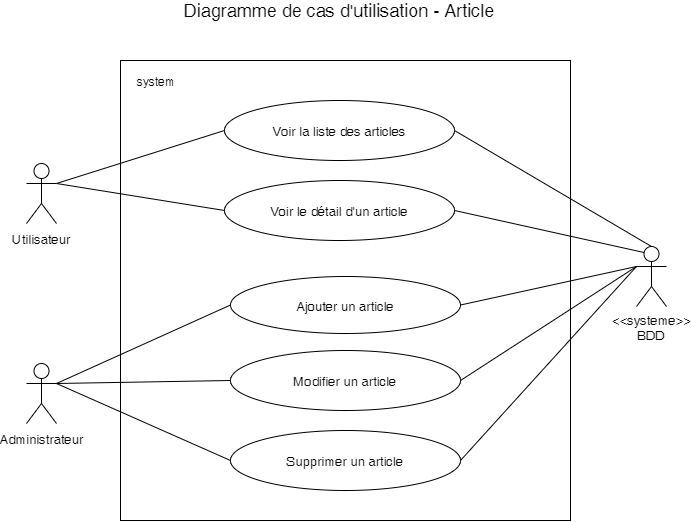

The diagram above was exported from draw.io. Its source (the exported page's mxGraphModel, read from the mxfile embedded in the PNG):
<mxGraphModel dx="1114" dy="697" grid="1" gridSize="10" guides="1" tooltips="1" connect="1" arrows="1" fold="1" page="1" pageScale="1" pageWidth="827" pageHeight="1169" math="0" shadow="0">
  <root>
    <mxCell id="0" />
    <mxCell id="1" parent="0" />
    <mxCell id="ENC8f9FHhxZ-6kJQtpSI-2" value="" style="whiteSpace=wrap;html=1;" parent="1" vertex="1">
      <mxGeometry x="194" y="190" width="450" height="460" as="geometry" />
    </mxCell>
    <mxCell id="ENC8f9FHhxZ-6kJQtpSI-3" value="system" style="text;html=1;strokeColor=none;fillColor=none;align=center;verticalAlign=middle;whiteSpace=wrap;rounded=0;" parent="1" vertex="1">
      <mxGeometry x="210" y="200" width="40" height="20" as="geometry" />
    </mxCell>
    <mxCell id="ENC8f9FHhxZ-6kJQtpSI-4" value="Diagramme de cas d'utilisation - Article" style="text;html=1;strokeColor=none;fillColor=none;align=center;verticalAlign=middle;whiteSpace=wrap;rounded=0;fontSize=18;" parent="1" vertex="1">
      <mxGeometry x="243" y="130" width="340" height="20" as="geometry" />
    </mxCell>
    <mxCell id="ENC8f9FHhxZ-6kJQtpSI-5" value="Utilisateur" style="shape=umlActor;verticalLabelPosition=bottom;labelBackgroundColor=#ffffff;verticalAlign=top;html=1;fontSize=13;" parent="1" vertex="1">
      <mxGeometry x="100" y="293" width="30" height="60" as="geometry" />
    </mxCell>
    <mxCell id="ENC8f9FHhxZ-6kJQtpSI-6" value="Administrateur" style="shape=umlActor;verticalLabelPosition=bottom;labelBackgroundColor=#ffffff;verticalAlign=top;html=1;fontSize=13;" parent="1" vertex="1">
      <mxGeometry x="100" y="493" width="30" height="60" as="geometry" />
    </mxCell>
    <mxCell id="ENC8f9FHhxZ-6kJQtpSI-7" value="&amp;lt;&amp;lt;systeme&amp;gt;&amp;gt;&lt;br&gt;BDD" style="shape=umlActor;verticalLabelPosition=bottom;labelBackgroundColor=#ffffff;verticalAlign=top;html=1;fontSize=13;" parent="1" vertex="1">
      <mxGeometry x="710" y="376" width="30" height="60" as="geometry" />
    </mxCell>
    <mxCell id="ENC8f9FHhxZ-6kJQtpSI-12" value="Voir la liste des articles" style="ellipse;whiteSpace=wrap;html=1;fontSize=13;" parent="1" vertex="1">
      <mxGeometry x="298" y="230" width="230" height="60" as="geometry" />
    </mxCell>
    <mxCell id="ENC8f9FHhxZ-6kJQtpSI-14" value="Voir le détail d'un article" style="ellipse;whiteSpace=wrap;html=1;fontSize=13;" parent="1" vertex="1">
      <mxGeometry x="298" y="310" width="230" height="60" as="geometry" />
    </mxCell>
    <mxCell id="ENC8f9FHhxZ-6kJQtpSI-17" value="Ajouter un article" style="ellipse;whiteSpace=wrap;html=1;fontSize=13;" parent="1" vertex="1">
      <mxGeometry x="304" y="406" width="230" height="57" as="geometry" />
    </mxCell>
    <mxCell id="ENC8f9FHhxZ-6kJQtpSI-19" value="Supprimer un article" style="ellipse;whiteSpace=wrap;html=1;fontSize=13;" parent="1" vertex="1">
      <mxGeometry x="304" y="560" width="230" height="60" as="geometry" />
    </mxCell>
    <mxCell id="ENC8f9FHhxZ-6kJQtpSI-21" value="Modifier un article" style="ellipse;whiteSpace=wrap;html=1;fontSize=13;" parent="1" vertex="1">
      <mxGeometry x="304" y="480" width="230" height="60" as="geometry" />
    </mxCell>
    <mxCell id="ENC8f9FHhxZ-6kJQtpSI-23" value="" style="endArrow=none;html=1;fontSize=15;exitX=1;exitY=0.3333333333333333;exitDx=0;exitDy=0;exitPerimeter=0;entryX=0;entryY=0.5;entryDx=0;entryDy=0;" parent="1" source="ENC8f9FHhxZ-6kJQtpSI-6" target="ENC8f9FHhxZ-6kJQtpSI-17" edge="1">
      <mxGeometry width="50" height="50" relative="1" as="geometry">
        <mxPoint x="70" y="830" as="sourcePoint" />
        <mxPoint x="120" y="780" as="targetPoint" />
      </mxGeometry>
    </mxCell>
    <mxCell id="ENC8f9FHhxZ-6kJQtpSI-24" value="" style="endArrow=none;html=1;fontSize=15;exitX=1;exitY=0.3333333333333333;exitDx=0;exitDy=0;exitPerimeter=0;entryX=0;entryY=0.5;entryDx=0;entryDy=0;" parent="1" source="ENC8f9FHhxZ-6kJQtpSI-6" target="ENC8f9FHhxZ-6kJQtpSI-21" edge="1">
      <mxGeometry width="50" height="50" relative="1" as="geometry">
        <mxPoint x="140" y="573" as="sourcePoint" />
        <mxPoint x="307.9999999999977" y="503" as="targetPoint" />
      </mxGeometry>
    </mxCell>
    <mxCell id="ENC8f9FHhxZ-6kJQtpSI-25" value="" style="endArrow=none;html=1;fontSize=15;exitX=1;exitY=0.3333333333333333;exitDx=0;exitDy=0;exitPerimeter=0;entryX=0;entryY=0.5;entryDx=0;entryDy=0;" parent="1" source="ENC8f9FHhxZ-6kJQtpSI-6" target="ENC8f9FHhxZ-6kJQtpSI-19" edge="1">
      <mxGeometry width="50" height="50" relative="1" as="geometry">
        <mxPoint x="140" y="573" as="sourcePoint" />
        <mxPoint x="307.9999999999977" y="599.9999999999998" as="targetPoint" />
      </mxGeometry>
    </mxCell>
    <mxCell id="ENC8f9FHhxZ-6kJQtpSI-26" value="" style="endArrow=none;html=1;fontSize=15;exitX=0;exitY=0.3333333333333333;exitDx=0;exitDy=0;exitPerimeter=0;entryX=1;entryY=0.5;entryDx=0;entryDy=0;" parent="1" source="ENC8f9FHhxZ-6kJQtpSI-7" target="ENC8f9FHhxZ-6kJQtpSI-17" edge="1">
      <mxGeometry width="50" height="50" relative="1" as="geometry">
        <mxPoint x="140" y="573" as="sourcePoint" />
        <mxPoint x="307.9999999999977" y="503" as="targetPoint" />
      </mxGeometry>
    </mxCell>
    <mxCell id="ENC8f9FHhxZ-6kJQtpSI-27" value="" style="endArrow=none;html=1;fontSize=15;exitX=0;exitY=0.3333333333333333;exitDx=0;exitDy=0;exitPerimeter=0;entryX=1;entryY=0.5;entryDx=0;entryDy=0;" parent="1" source="ENC8f9FHhxZ-6kJQtpSI-7" target="ENC8f9FHhxZ-6kJQtpSI-21" edge="1">
      <mxGeometry width="50" height="50" relative="1" as="geometry">
        <mxPoint x="710" y="463" as="sourcePoint" />
        <mxPoint x="538.0000000000023" y="503" as="targetPoint" />
      </mxGeometry>
    </mxCell>
    <mxCell id="ENC8f9FHhxZ-6kJQtpSI-28" value="" style="endArrow=none;html=1;fontSize=15;exitX=0;exitY=0.3333333333333333;exitDx=0;exitDy=0;exitPerimeter=0;entryX=1;entryY=0.5;entryDx=0;entryDy=0;" parent="1" source="ENC8f9FHhxZ-6kJQtpSI-7" target="ENC8f9FHhxZ-6kJQtpSI-19" edge="1">
      <mxGeometry width="50" height="50" relative="1" as="geometry">
        <mxPoint x="710" y="463" as="sourcePoint" />
        <mxPoint x="538.0000000000023" y="599.9999999999998" as="targetPoint" />
      </mxGeometry>
    </mxCell>
    <mxCell id="ENC8f9FHhxZ-6kJQtpSI-29" value="" style="endArrow=none;html=1;fontSize=15;entryX=1;entryY=0.5;entryDx=0;entryDy=0;exitX=0.25;exitY=0.1;exitDx=0;exitDy=0;exitPerimeter=0;" parent="1" source="ENC8f9FHhxZ-6kJQtpSI-7" target="ENC8f9FHhxZ-6kJQtpSI-14" edge="1">
      <mxGeometry width="50" height="50" relative="1" as="geometry">
        <mxPoint x="680" y="380" as="sourcePoint" />
        <mxPoint x="538.0000000000023" y="503" as="targetPoint" />
      </mxGeometry>
    </mxCell>
    <mxCell id="ENC8f9FHhxZ-6kJQtpSI-30" value="" style="endArrow=none;html=1;fontSize=15;entryX=1;entryY=0.5;entryDx=0;entryDy=0;exitX=0.5;exitY=0;exitDx=0;exitDy=0;exitPerimeter=0;" parent="1" source="ENC8f9FHhxZ-6kJQtpSI-7" target="ENC8f9FHhxZ-6kJQtpSI-12" edge="1">
      <mxGeometry width="50" height="50" relative="1" as="geometry">
        <mxPoint x="717.5" y="449" as="sourcePoint" />
        <mxPoint x="538.0000000000023" y="389.9999999999998" as="targetPoint" />
      </mxGeometry>
    </mxCell>
    <mxCell id="ENC8f9FHhxZ-6kJQtpSI-32" value="" style="endArrow=none;html=1;fontSize=15;entryX=0;entryY=0.5;entryDx=0;entryDy=0;exitX=1;exitY=0.3333333333333333;exitDx=0;exitDy=0;exitPerimeter=0;" parent="1" source="ENC8f9FHhxZ-6kJQtpSI-5" target="ENC8f9FHhxZ-6kJQtpSI-12" edge="1">
      <mxGeometry width="50" height="50" relative="1" as="geometry">
        <mxPoint x="70" y="830" as="sourcePoint" />
        <mxPoint x="120" y="780" as="targetPoint" />
      </mxGeometry>
    </mxCell>
    <mxCell id="ENC8f9FHhxZ-6kJQtpSI-33" value="" style="endArrow=none;html=1;fontSize=15;entryX=0;entryY=0.5;entryDx=0;entryDy=0;exitX=1;exitY=0.3333333333333333;exitDx=0;exitDy=0;exitPerimeter=0;" parent="1" source="ENC8f9FHhxZ-6kJQtpSI-5" target="ENC8f9FHhxZ-6kJQtpSI-14" edge="1">
      <mxGeometry width="50" height="50" relative="1" as="geometry">
        <mxPoint x="140" y="323" as="sourcePoint" />
        <mxPoint x="307.9999999999977" y="280" as="targetPoint" />
      </mxGeometry>
    </mxCell>
  </root>
</mxGraphModel>